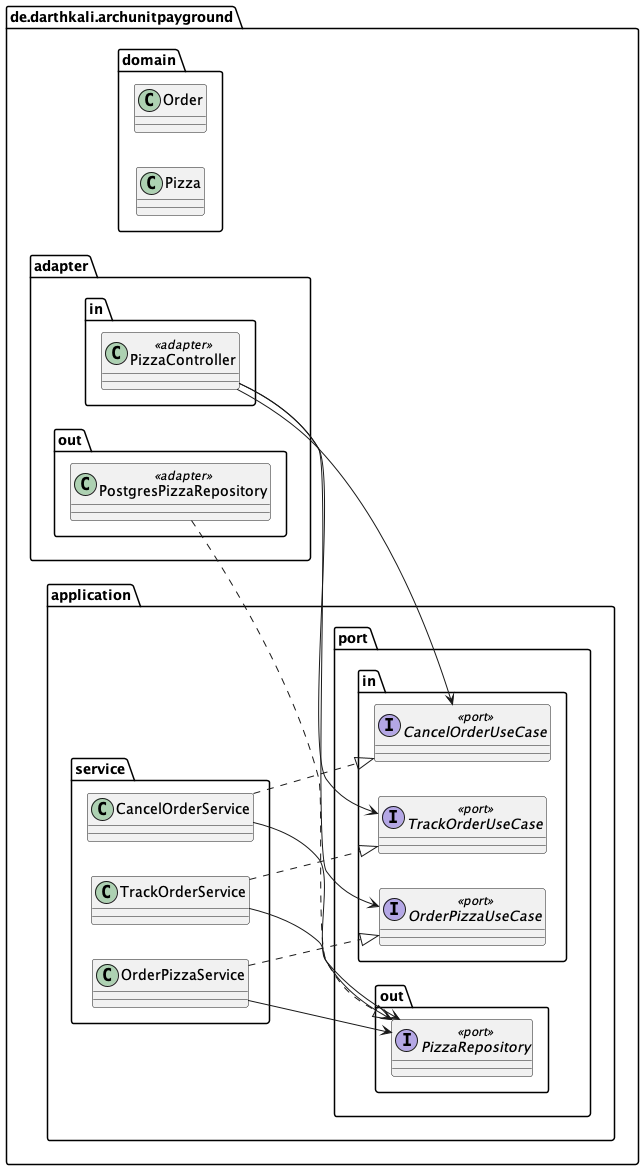

The diagram above was rendered by PlantUML. Its source (embedded in the PNG):
@startuml
'https://plantuml.com/class-diagram
'scale 1024 width // 1024 pixels
'scale 768 height // 768 pixels
left to right direction

!pragma useIntermediatePackages false
package de.darthkali.archunitpayground{
    package application{
        package service {
            class OrderPizzaService
            class TrackOrderService
            class CancelOrderService
        }

        package port{
            package in {
                interface OrderPizzaUseCase <<port>>
                interface TrackOrderUseCase <<port>>
                interface CancelOrderUseCase <<port>>
            }

            package out {
                interface PizzaRepository <<port>>
            }
        }

    }


    package adapter{
        package in {
            class PizzaController <<adapter>>
        }

        package out {
            class PostgresPizzaRepository <<adapter>>
        }
    }

    package domain{
        class Pizza
        class Order
    }
}



OrderPizzaService --> PizzaRepository
TrackOrderService --> PizzaRepository
CancelOrderService --> PizzaRepository

OrderPizzaService ..|> OrderPizzaUseCase
TrackOrderService ..|> TrackOrderUseCase
CancelOrderService ..|> CancelOrderUseCase

PizzaController --> OrderPizzaUseCase
PizzaController --> TrackOrderUseCase
PizzaController --> CancelOrderUseCase

PostgresPizzaRepository ..|> PizzaRepository


@enduml